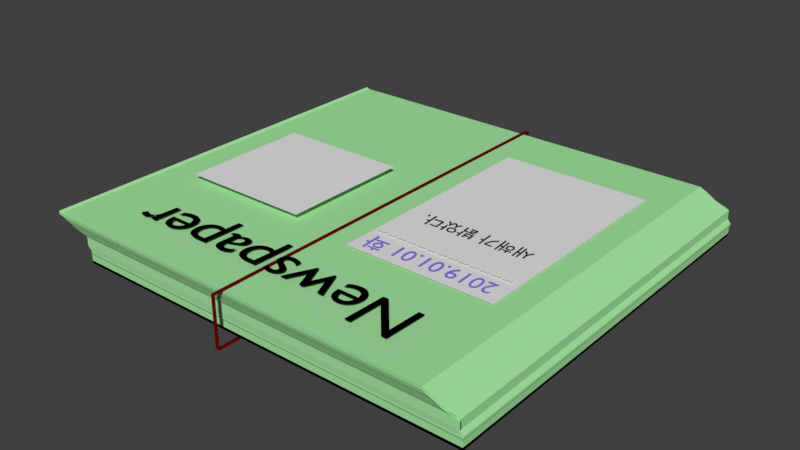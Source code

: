 # Source: PAPER2.blend  (saved by Blender 2.79.0; exported with 4.5.12 LTS)
import bpy
from mathutils import Matrix  # noqa: F401  (used for matrix-valued properties, if any)

bpy.ops.wm.read_factory_settings(use_empty=True)
scene = bpy.context.scene
scene.name = 'Scene'

# ---- collections
col_collection_1 = bpy.data.collections.new('Collection 1'); scene.collection.children.link(col_collection_1)

# ---- materials (node trees are filled in below, after node groups)
mat_003 = bpy.data.materials.new('매트리얼.003')
mat_003.alpha_threshold = 0.0
mat_003.use_transparent_shadow = False
mat_003.diffuse_color = (0.002579, 0.002579, 0.002579, 1.0)
mat_003.roughness = 0.5
mat_002 = bpy.data.materials.new('매트리얼.002')
mat_002.alpha_threshold = 0.0
mat_002.use_transparent_shadow = False
mat_002.diffuse_color = (0.2547, 0.1782, 0.8, 1.0)
mat_002.roughness = 0.5
mat_001 = bpy.data.materials.new('매트리얼.001')
mat_001.alpha_threshold = 0.0
mat_001.use_transparent_shadow = False
mat_001.diffuse_color = (0.0, 0.0, 0.0, 1.0)
mat_001.roughness = 0.5
mat_004 = bpy.data.materials.new('매트리얼.004')
mat_004.alpha_threshold = 0.0
mat_004.use_transparent_shadow = False
mat_004.diffuse_color = (0.1329, 0.002819, 0.002434, 1.0)
mat_004.roughness = 0.5
mat_x = bpy.data.materials.new('매트리얼')
mat_x.alpha_threshold = 0.0
mat_x.use_transparent_shadow = False
mat_x.diffuse_color = (0.3821, 0.8, 0.3623, 1.0)
mat_x.roughness = 0.5

# ---- material node trees

# ---- world
world_world = bpy.data.worlds.new('World'); scene.world = world_world
world_world.color = (0.05088, 0.05088, 0.05088)
world_world.use_sun_shadow = False
world_world.sun_shadow_jitter_overblur = 0.0
world_world.cycles.sampling_method = 'MANUAL'

# ---- meshes
me_002 = bpy.data.meshes.new('평면.002')
me_002.from_pydata([(-1.0, -1.0, 0.0), (1.0, -1.0, 0.0), (-1.0, 1.0, 0.0), (1.0, 1.0, 0.0)], [], [(0, 1, 3, 2)])
me_002.use_remesh_preserve_volume = False
me_002.use_remesh_preserve_attributes = False
me_002.use_mirror_vertex_groups = False
me_002.update()
me_001 = bpy.data.meshes.new('평면.001')
me_001.from_pydata([(-1.391, -1.0, -0.6157), (1.391, -1.0, -0.6157), (-1.391, 1.0, -0.6157), (1.391, 1.0, -0.6157)], [], [(0, 1, 3, 2)])
me_001.use_remesh_preserve_volume = False
me_001.use_remesh_preserve_attributes = False
me_001.use_mirror_vertex_groups = False
me_001.update()
me_003 = bpy.data.meshes.new('큐브.003')
me_003.from_pydata([(-0.09696, -1.086, 0.219), (-0.09696, -1.086, -0.02626), (-0.09696, 1.003, 0.219), (-0.09696, 1.003, -0.02626), (-0.1191, -1.086, 0.219), (-0.1191, -1.086, -0.02626), (-0.1191, 1.003, 0.219), (-0.1191, 1.003, -0.02626), (-0.1191, 1.003, 0.219), (-0.1191, 1.003, -0.02626), (-0.1191, -1.086, 0.219), (-0.1191, -1.086, -0.02626), (-0.09696, 1.003, 0.219), (-0.09696, -1.086, -0.02626), (-0.09696, 1.003, -0.02626), (-0.09696, -1.086, 0.219), (-0.1185, 1.003, -0.02626), (-0.1185, -1.086, 0.219), (-0.1185, 1.003, 0.219), (-0.1185, -1.086, -0.02626), (-0.1002, 1.003, 0.219), (-0.1002, -1.086, -0.02626), (-0.1002, 1.003, -0.02626), (-0.1002, -1.086, 0.219)], [], [(8, 9, 7, 6), (15, 13, 1, 0), (8, 6, 4, 10), (14, 3, 1, 13), (7, 9, 11, 5), (18, 8, 10, 17), (4, 5, 11, 10), (18, 16, 9, 8), (2, 3, 14, 12), (2, 12, 15, 0), (22, 14, 13, 21), (23, 21, 13, 15), (10, 11, 19, 17), (9, 16, 19, 11), (20, 22, 16, 18), (20, 18, 17, 23), (12, 20, 23, 15), (12, 14, 22, 20), (17, 19, 21, 23), (16, 22, 21, 19)])
me_003.materials.append(mat_004)
me_003.use_remesh_preserve_volume = False
me_003.use_remesh_preserve_attributes = False
me_003.use_mirror_vertex_groups = False
me_003.update()
me_x = bpy.data.meshes.new('평면')
me_x.from_pydata([(-1.0, -1.0, 0.0), (1.0, -1.0, 0.0), (-1.0, 1.0, 0.0), (1.0, 1.0, 0.0), (-1.0, -1.0, 0.01331), (1.0, -1.0, 0.01331), (-1.0, 1.0, 0.01331), (1.0, 1.0, 0.01331), (-1.0, -1.0, 0.0), (1.0, -1.0, 0.0), (-1.0, 1.0, 0.0), (1.0, 1.0, 0.0), (-1.0, -1.0, 0.02533), (1.0, -1.0, 0.02533), (-1.0, 1.0, 0.02533), (1.0, 1.0, 0.02533), (-1.0, -1.0, 0.036), (1.0, -1.0, 0.036), (-1.0, 1.0, 0.036), (1.0, 1.0, 0.036), (-1.0, -1.0, 0.04325), (1.0, -1.0, 0.04325), (-1.0, 1.0, 0.04325), (1.0, 1.0, 0.04325), (-0.9938, -1.004, 0.05354), (1.006, -1.004, 0.05354), (-0.9938, 0.9959, 0.05354), (1.006, 0.9959, 0.05354), (-0.9938, -1.004, 0.06438), (1.006, -1.004, 0.06438), (-0.9938, 0.9959, 0.06438), (1.006, 0.9959, 0.06438), (-1.009, -1.006, 0.08454), (0.991, -1.006, 0.08454), (-1.009, 0.9937, 0.08454), (0.991, 0.9937, 0.08454), (-1.009, -1.006, 0.1044), (0.991, -1.006, 0.1044), (-1.009, 0.9937, 0.1044), (0.991, 0.9937, 0.1044), (-1.009, -1.006, 0.1275), (0.991, -1.006, 0.1275), (-1.009, 0.9937, 0.1275), (0.991, 0.9937, 0.1275), (-1.024, -1.012, 0.1388), (0.9762, -1.012, 0.1388), (-1.024, 0.9878, 0.1388), (0.9762, 0.9878, 0.1388), (-1.049, -1.017, 0.15), (0.9512, -1.017, 0.15), (-1.049, 0.9833, 0.15), (0.9512, 0.9833, 0.15), (-1.074, -1.023, 0.1641), (0.9259, -1.023, 0.1641), (-1.074, 0.9768, 0.1641), (0.9259, 0.9768, 0.1641), (-1.096, -1.034, 0.187), (0.9039, -1.034, 0.187), (-1.096, 0.9661, 0.187), (0.9039, 0.9661, 0.187), (-1.12, -1.039, 0.2033), (0.8799, -1.039, 0.2033), (-1.12, 0.9615, 0.2033), (0.8799, 0.9615, 0.2033), (-1.143, -1.041, 0.2163), (0.8568, -1.041, 0.2163), (-1.143, 0.9592, 0.2163), (0.8568, 0.9592, 0.2163), (0.04345, 0.09184, 0.2175), (-1.004, 0.09184, 0.2175), (0.04345, -0.9559, 0.2175), (-1.004, -0.9559, 0.2175), (-1.0, 1.0, 0.0), (1.0, 1.0, 0.0), (-1.0, 1.0, 0.02533), (1.0, 1.0, 0.02533), (-1.0, 1.0, 0.036), (1.0, 1.0, 0.036), (-1.0, 1.0, 0.04325), (1.0, 1.0, 0.04325), (-0.9938, 0.9959, 0.05354), (1.006, 0.9959, 0.05354), (-0.9938, 0.9959, 0.06438), (1.006, 0.9959, 0.06438), (-1.009, 0.9937, 0.08454), (0.991, 0.9937, 0.08454), (-1.009, 0.9937, 0.1044), (0.991, 0.9937, 0.1044), (-1.009, 0.9937, 0.1275), (0.991, 0.9937, 0.1275), (-1.024, 0.9878, 0.1388), (0.9762, 0.9878, 0.1388), (-1.049, 0.9833, 0.15), (0.9512, 0.9833, 0.15), (-1.074, 0.9768, 0.1641), (0.9259, 0.9768, 0.1641), (-1.096, 0.9661, 0.187), (0.9039, 0.9661, 0.187), (-1.12, 0.9615, 0.2033), (0.8799, 0.9615, 0.2033), (-1.143, 0.9592, 0.2163), (0.8568, 0.9592, 0.2163), (1.0, -1.0, 0.0), (1.0, 1.0, 0.0), (1.0, -1.0, 0.02533), (1.0, 1.0, 0.02533), (1.0, -1.0, 0.036), (1.0, 1.0, 0.036), (1.0, -1.0, 0.04325), (1.0, 1.0, 0.04325), (1.006, -1.004, 0.05354), (1.006, 0.9959, 0.05354), (1.006, -1.004, 0.06438), (1.006, 0.9959, 0.06438), (0.991, -1.006, 0.08454), (0.991, 0.9937, 0.08454), (0.991, -1.006, 0.1044), (0.991, 0.9937, 0.1044), (0.991, -1.006, 0.1275), (0.991, 0.9937, 0.1275), (0.9762, -1.012, 0.1388), (0.9762, 0.9878, 0.1388), (0.9512, -1.017, 0.15), (0.9512, 0.9833, 0.15), (0.9259, -1.023, 0.1641), (0.9259, 0.9768, 0.1641), (0.9039, -1.034, 0.187), (0.9039, 0.9661, 0.187), (0.8799, -1.039, 0.2033), (0.8799, 0.9615, 0.2033), (0.8568, -1.041, 0.2163), (0.8568, 0.9592, 0.2163), (0.8568, 0.9592, 0.2163), (1.0, 1.0, 0.0), (-0.9909, 1.0, 0.0), (-0.9909, 1.0, 0.02533), (-0.9909, 1.0, 0.036), (-0.9909, 1.0, 0.04325), (-0.9848, 0.9959, 0.05354), (-0.9848, 0.9959, 0.06438), (-0.9999, 0.9937, 0.08454), (-0.9999, 0.9937, 0.1044), (-0.9999, 0.9937, 0.1275), (-1.015, 0.9878, 0.1388), (-1.04, 0.9833, 0.15), (-1.065, 0.9768, 0.1641), (-1.087, 0.9661, 0.187), (-1.111, 0.9615, 0.2033), (-1.134, 0.9592, 0.2163), (-1.134, 0.9592, 0.2163), (-0.9909, -1.0, 0.0), (-0.9909, -1.0, 0.02533), (-0.9909, -1.0, 0.036), (-0.9909, -1.0, 0.04325), (-0.9848, -1.004, 0.05354), (-0.9848, -1.004, 0.06438), (-0.9999, -1.006, 0.08454), (-0.9999, -1.006, 0.1044), (-0.9999, -1.006, 0.1275), (-1.015, -1.012, 0.1388), (-1.04, -1.017, 0.15), (-1.065, -1.023, 0.1641), (-1.087, -1.034, 0.187), (-1.111, -1.039, 0.2033), (-1.134, -1.041, 0.2163), (-0.9909, 1.0, 0.0), (0.04345, -0.9559, 0.2175), (-1.004, -0.9559, 0.2175), (0.04345, 0.09184, 0.2175), (-1.004, 0.09184, 0.2175), (0.02972, 0.09184, 0.2175), (0.02972, -0.9559, 0.2175), (0.02972, -0.9559, 0.2175), (0.02972, 0.09184, 0.2175), (-0.9863, 0.09184, 0.2175), (-0.9863, -0.9559, 0.2175), (-0.9863, 0.09184, 0.2175), (-0.9863, -0.9559, 0.2175), (-1.009, 0.9937, 0.1044), (0.991, 0.9937, 0.1044), (0.991, -1.006, 0.1044), (-1.009, -1.006, 0.1044), (-1.009, 0.9937, 0.1044), (0.991, 0.9937, 0.1044), (0.991, -1.006, 0.1044), (0.991, 0.9937, 0.1044), (-0.9999, -1.006, 0.1044), (-0.9999, 0.9937, 0.1044), (-1.05, 0.9831, 0.1505), (0.9503, 0.9831, 0.1505), (0.9503, -1.017, 0.1505), (-1.05, -1.017, 0.1505), (-1.05, 0.9831, 0.1505), (0.9503, 0.9831, 0.1505), (0.9503, -1.017, 0.1505), (0.9503, 0.9831, 0.1505), (-1.041, -1.017, 0.1505), (-1.041, 0.9831, 0.1505), (-1.074, 0.977, 0.1637), (0.9265, -1.023, 0.1637), (-1.074, 0.977, 0.1637), (0.9265, 0.977, 0.1637), (0.9265, -1.023, 0.1637), (0.9265, 0.977, 0.1637), (-1.064, -1.023, 0.1637), (-1.064, 0.977, 0.1637), (0.9265, 0.977, 0.1637), (-1.074, -1.023, 0.1637), (-1.0, 1.0, 0.0), (-1.0, 1.0, 0.0), (-1.0, -1.0, 0.0), (-1.0, -1.0, 0.0), (1.0, -1.0, 0.0), (1.0, -1.0, 0.0), (1.0, 1.0, 0.0), (1.0, 1.0, 0.0), (-1.0, 1.0, 0.01331), (-1.0, 1.0, 0.01331), (-1.0, -1.0, 0.01331), (-1.0, -1.0, 0.01331), (1.0, -1.0, 0.01331), (1.0, -1.0, 0.01331), (1.0, 1.0, 0.01331), (1.0, 1.0, 0.01331), (-1.0, 1.0, 0.0), (-1.0, 1.0, 0.0), (-1.0, 1.0, 0.0), (-1.0, -1.0, 0.0), (-1.0, -1.0, 0.0), (1.0, -1.0, 0.0), (1.0, -1.0, 0.0), (1.0, -1.0, 0.0), (1.0, -1.0, 0.0), (1.0, -1.0, 0.0), (1.0, 1.0, 0.0), (1.0, 1.0, 0.0), (1.0, 1.0, 0.0), (1.0, 1.0, 0.0), (1.0, 1.0, 0.0), (-0.9909, 1.0, 0.0), (-0.9909, 1.0, 0.0), (-1.0, 1.0, 0.0), (-1.0, 1.0, 0.0), (1.0, -1.0, 0.02533), (1.0, -1.0, 0.02533), (1.0, -1.0, 0.02533), (1.0, -1.0, 0.02533), (1.0, 1.0, 0.02533), (1.0, 1.0, 0.02533), (1.0, 1.0, 0.02533), (1.0, 1.0, 0.02533), (1.0, 1.0, 0.02533), (-1.0, -1.0, 0.02533), (-1.0, 1.0, 0.02533), (-1.0, 1.0, 0.02533), (1.0, -1.0, 0.036), (1.0, -1.0, 0.036), (1.0, -1.0, 0.036), (1.0, -1.0, 0.036), (1.0, 1.0, 0.036), (1.0, 1.0, 0.036), (1.0, 1.0, 0.036), (1.0, 1.0, 0.036), (1.0, 1.0, 0.036), (-1.0, -1.0, 0.036), (-1.0, 1.0, 0.036), (-1.0, 1.0, 0.036), (-1.0, 1.0, 0.04325), (-1.0, 1.0, 0.04325), (-1.0, 1.0, 0.04325), (-1.0, -1.0, 0.04325), (-1.0, -1.0, 0.04325), (1.0, -1.0, 0.04325), (1.0, -1.0, 0.04325), (1.0, -1.0, 0.04325), (1.0, -1.0, 0.04325), (1.0, -1.0, 0.04325), (1.0, 1.0, 0.04325), (1.0, 1.0, 0.04325), (1.0, 1.0, 0.04325), (1.0, 1.0, 0.04325), (1.0, 1.0, 0.04325), (1.0, 1.0, 0.04325), (-1.0, 1.0, 0.04325), (-1.0, 1.0, 0.04325), (-0.9938, 0.9959, 0.05354), (-0.9938, 0.9959, 0.05354), (-0.9938, 0.9959, 0.05354), (-0.9938, -1.004, 0.05354), (-0.9938, -1.004, 0.05354), (1.006, -1.004, 0.05354), (1.006, -1.004, 0.05354), (1.006, -1.004, 0.05354), (1.006, -1.004, 0.05354), (1.006, -1.004, 0.05354), (1.006, 0.9959, 0.05354), (1.006, 0.9959, 0.05354), (1.006, 0.9959, 0.05354), (1.006, 0.9959, 0.05354), (1.006, 0.9959, 0.05354), (1.006, 0.9959, 0.05354), (-0.9938, 0.9959, 0.05354), (-0.9938, 0.9959, 0.05354), (-0.9938, 0.9959, 0.06438), (-0.9938, 0.9959, 0.06438), (-0.9938, 0.9959, 0.06438), (-0.9938, -1.004, 0.06438), (-0.9938, -1.004, 0.06438), (1.006, -1.004, 0.06438), (1.006, -1.004, 0.06438), (1.006, -1.004, 0.06438), (1.006, -1.004, 0.06438), (1.006, 0.9959, 0.06438), (1.006, 0.9959, 0.06438), (1.006, 0.9959, 0.06438), (1.006, 0.9959, 0.06438), (1.006, 0.9959, 0.06438), (1.006, 0.9959, 0.06438), (-0.9938, 0.9959, 0.06438), (-0.9938, 0.9959, 0.06438), (-1.009, 0.9937, 0.08454), (-1.009, 0.9937, 0.08454), (-1.009, 0.9937, 0.08454), (-1.009, -1.006, 0.08454), (-1.009, -1.006, 0.08454), (0.991, 0.9937, 0.08454), (0.991, 0.9937, 0.08454), (0.991, 0.9937, 0.08454), (0.991, 0.9937, 0.08454), (0.991, 0.9937, 0.08454), (0.991, 0.9937, 0.08454), (0.991, -1.006, 0.08454), (0.991, -1.006, 0.08454), (-1.009, 0.9937, 0.08454), (-1.009, 0.9937, 0.08454), (-1.009, 0.9937, 0.1044), (-1.009, 0.9937, 0.1044), (-1.009, 0.9937, 0.1044), (-1.009, -1.006, 0.1044), (-1.009, -1.006, 0.1044), (-1.009, -1.006, 0.1044), (0.991, -1.006, 0.1044), (0.991, -1.006, 0.1044), (0.991, -1.006, 0.1044), (0.991, -1.006, 0.1044), (0.991, -1.006, 0.1044), (0.991, 0.9937, 0.1044), (0.991, 0.9937, 0.1044), (0.991, 0.9937, 0.1044), (0.991, 0.9937, 0.1044), (0.991, 0.9937, 0.1044), (0.991, 0.9937, 0.1044), (-0.9999, 0.9937, 0.1044), (-0.9999, 0.9937, 0.1044), (-1.009, 0.9937, 0.1044), (-1.009, 0.9937, 0.1044), (-1.009, 0.9937, 0.1044), (-1.009, 0.9937, 0.1275), (-1.009, 0.9937, 0.1275), (-1.009, 0.9937, 0.1275), (-1.009, -1.006, 0.1275), (-1.009, -1.006, 0.1275), (0.991, 0.9937, 0.1275), (0.991, 0.9937, 0.1275), (0.991, 0.9937, 0.1275), (0.991, 0.9937, 0.1275), (0.991, 0.9937, 0.1275), (0.991, 0.9937, 0.1275), (-1.009, 0.9937, 0.1044), (-1.009, 0.9937, 0.1044), (-1.009, 0.9937, 0.1044), (-1.009, 0.9937, 0.1275), (-1.009, 0.9937, 0.1275), (0.991, 0.9937, 0.1044), (0.991, 0.9937, 0.1044), (0.991, 0.9937, 0.1044), (0.991, -1.006, 0.1044), (0.991, -1.006, 0.1044), (0.991, -1.006, 0.1044), (0.991, -1.006, 0.1275), (0.991, -1.006, 0.1275), (-1.009, -1.006, 0.1044), (-1.009, -1.006, 0.1044), (-1.009, -1.006, 0.1044), (0.9762, -1.012, 0.1388), (0.9762, -1.012, 0.1388), (0.9762, -1.012, 0.1388), (0.9762, 0.9878, 0.1388), (0.9762, 0.9878, 0.1388), (0.9762, 0.9878, 0.1388), (0.9762, 0.9878, 0.1388), (0.9762, 0.9878, 0.1388), (-1.024, -1.012, 0.1388), (-1.024, 0.9878, 0.1388), (-1.024, 0.9878, 0.1388), (0.9512, -1.017, 0.15), (0.9512, -1.017, 0.15), (0.9512, -1.017, 0.15), (0.9512, -1.017, 0.15), (0.9512, 0.9833, 0.15), (0.9512, 0.9833, 0.15), (0.9512, 0.9833, 0.15), (0.9512, 0.9833, 0.15), (0.9512, 0.9833, 0.15), (-1.049, -1.017, 0.15), (-1.049, 0.9833, 0.15), (-1.049, 0.9833, 0.15), (0.9259, 0.9768, 0.1641), (0.9259, 0.9768, 0.1641), (0.9259, 0.9768, 0.1641), (0.9259, 0.9768, 0.1641), (0.9259, 0.9768, 0.1641), (-1.074, 0.977, 0.1637), (-1.074, 0.977, 0.1637), (-1.074, 0.9768, 0.1641), (-1.074, 0.9768, 0.1641), (0.9503, 0.9831, 0.1505), (0.9503, 0.9831, 0.1505), (0.9503, 0.9831, 0.1505), (0.9265, -1.023, 0.1637), (0.9259, -1.023, 0.1641), (-1.05, -1.017, 0.1505), (0.9039, 0.9661, 0.187), (0.9039, 0.9661, 0.187), (0.9039, 0.9661, 0.187), (0.9039, 0.9661, 0.187), (0.9039, 0.9661, 0.187), (0.9039, -1.034, 0.187), (-1.074, -1.023, 0.1641), (-1.096, -1.034, 0.187), (-1.096, 0.9661, 0.187), (-1.096, 0.9661, 0.187), (0.8799, 0.9615, 0.2033), (0.8799, 0.9615, 0.2033), (0.8799, 0.9615, 0.2033), (0.8799, 0.9615, 0.2033), (-1.12, -1.039, 0.2033), (-1.12, 0.9615, 0.2033), (-1.12, 0.9615, 0.2033), (0.8799, -1.039, 0.2033), (-1.143, 0.9592, 0.2163), (-1.143, 0.9592, 0.2163), (-1.143, 0.9592, 0.2163), (-1.143, -1.041, 0.2163), (-1.143, -1.041, 0.2163), (0.8568, -1.041, 0.2163), (0.8568, -1.041, 0.2163), (0.8568, 0.9592, 0.2163), (0.8568, 0.9592, 0.2163), (0.8568, 0.9592, 0.2163), (-1.134, 0.9592, 0.2163), (-1.134, 0.9592, 0.2163), (-1.143, 0.9592, 0.2163), (-1.143, 0.9592, 0.2163), (-1.0, 1.0, 0.02533), (-1.0, 1.0, 0.02533), (-1.0, 1.0, 0.036), (-1.0, 1.0, 0.036), (-1.024, 0.9878, 0.1388), (-1.024, 0.9878, 0.1388), (-1.049, 0.9833, 0.15), (-1.049, 0.9833, 0.15), (-1.074, 0.9768, 0.1641), (-1.074, 0.9768, 0.1641), (-1.096, 0.9661, 0.187), (-1.096, 0.9661, 0.187), (-1.12, 0.9615, 0.2033), (-1.12, 0.9615, 0.2033), (-1.134, 0.9592, 0.2163), (-1.074, 0.977, 0.1637), (-1.074, 0.977, 0.1637), (0.9265, 0.977, 0.1637), (0.9265, 0.977, 0.1637), (-1.009, 0.9937, 0.1044), (-1.009, 0.9937, 0.1044), (-1.009, 0.9937, 0.1044), (0.991, 0.9937, 0.1044), (0.991, 0.9937, 0.1044), (0.991, 0.9937, 0.1044), (1.0, 1.0, 0.0), (1.0, 1.0, 0.0), (1.0, 1.0, 0.0), (-0.9909, -1.0, 0.0), (1.0, 1.0, 0.0), (1.0, 1.0, 0.0), (1.0, 1.0, 0.0), (1.0, 1.0, 0.02533), (1.0, 1.0, 0.02533), (1.0, 1.0, 0.036), (1.0, 1.0, 0.036), (1.0, 1.0, 0.04325), (1.0, 1.0, 0.04325), (1.006, 0.9959, 0.05354), (1.006, 0.9959, 0.05354), (1.006, 0.9959, 0.06438), (1.006, 0.9959, 0.06438), (0.991, 0.9937, 0.08454), (0.991, 0.9937, 0.08454), (-0.9999, -1.006, 0.1044), (-0.9999, -1.006, 0.1044), (0.991, 0.9937, 0.1044), (0.991, 0.9937, 0.1044), (0.991, 0.9937, 0.1044), (0.991, 0.9937, 0.1275), (0.991, 0.9937, 0.1275), (0.9762, 0.9878, 0.1388), (0.9762, 0.9878, 0.1388), (0.9512, 0.9833, 0.15), (0.9512, 0.9833, 0.15), (0.9259, 0.9768, 0.1641), (0.9259, 0.9768, 0.1641), (0.9039, 0.9661, 0.187), (0.9039, 0.9661, 0.187), (0.8799, 0.9615, 0.2033), (0.8799, 0.9615, 0.2033), (-1.134, -1.041, 0.2163), (0.8568, 0.9592, 0.2163), (0.8568, 0.9592, 0.2163), (0.8568, 0.9592, 0.2163), (0.8568, 0.9592, 0.2163), (-0.9909, 1.0, 0.0), (-0.9909, 1.0, 0.0), (0.9265, 0.977, 0.1637), (0.9265, 0.977, 0.1637), (0.991, 0.9937, 0.1044), (0.991, 0.9937, 0.1044), (0.991, 0.9937, 0.1044), (-0.9863, -0.9559, 0.2175), (-0.9863, -0.9559, 0.2175), (-1.004, -0.9559, 0.2175), (-0.9863, 0.09184, 0.2175), (-1.004, 0.09184, 0.2175), (0.04345, -0.9559, 0.2175), (0.02972, -0.9559, 0.2175), (0.02972, -0.9559, 0.2175), (0.04345, 0.09184, 0.2175), (0.02972, 0.09184, 0.2175), (0.02972, -0.9559, 0.2175), (-0.9863, -0.9559, 0.2175), (0.991, -1.006, 0.1044), (0.991, -1.006, 0.1044), (-0.9999, -1.006, 0.1044), (-0.9999, -1.006, 0.1044), (-0.9999, 0.9937, 0.1044), (-0.9999, 0.9937, 0.1044), (-1.05, 0.9831, 0.1505), (-1.05, 0.9831, 0.1505), (0.9265, 0.977, 0.1637), (0.9265, 0.977, 0.1637), (0.9265, 0.977, 0.1637), (0.9503, -1.017, 0.1505), (0.9503, -1.017, 0.1505), (-1.074, -1.023, 0.1637), (-1.05, 0.9831, 0.1505), (-1.05, 0.9831, 0.1505), (0.9503, 0.9831, 0.1505), (0.9503, 0.9831, 0.1505), (0.9503, -1.017, 0.1505), (0.9503, 0.9831, 0.1505), (0.9503, 0.9831, 0.1505)], [], [(210, 208, 214, 212), (218, 220, 222, 216), (215, 209, 217, 223), (211, 213, 221, 219), (1, 3, 7, 5), (2, 0, 4, 6), (479, 483, 237, 234), (454, 252, 264, 456), (236, 238, 249, 247), (224, 227, 252, 454), (239, 241, 253, 135), (229, 232, 245, 243), (136, 265, 283, 137), (135, 253, 265, 136), (104, 246, 257, 255), (75, 250, 261, 259), (277, 280, 298, 295), (106, 258, 274, 272), (77, 262, 281, 279), (456, 264, 270, 267), (138, 301, 318, 139), (269, 271, 288, 285), (137, 283, 301, 138), (108, 275, 292, 290), (308, 309, 331, 114), (110, 293, 310, 112), (297, 299, 315, 312), (287, 289, 306, 303), (325, 328, 349, 346), (314, 316, 329, 327), (305, 307, 323, 320), (139, 318, 333, 140), (543, 368, 371, 142), (322, 324, 338, 335), (140, 333, 354, 352), (114, 331, 343, 341), (362, 365, 389, 387), (539, 376, 379, 118), (476, 374, 367, 364), (473, 382, 360, 357), (91, 390, 401, 399), (359, 361, 392, 458), (142, 371, 393, 143), (118, 379, 385, 384), (205, 412, 414, 145), (458, 392, 404, 460), (143, 393, 405, 144), (120, 386, 397, 395), (407, 409, 424, 422), (202, 419, 420, 124), (471, 548, 411, 95), (469, 207, 428, 462), (464, 429, 436, 466), (462, 428, 429, 464), (145, 414, 430, 146), (124, 420, 427, 126), (147, 437, 452, 450), (146, 430, 437, 147), (126, 427, 439, 128), (97, 425, 433, 432), (519, 447, 448, 516), (128, 439, 446, 445), (99, 434, 449, 101), (466, 436, 443, 440), (536, 535, 68, 170), (438, 467, 441, 453), (61, 99, 101, 65), (130, 65, 101, 132), (57, 423, 99, 61), (415, 463, 465, 431), (58, 96, 98, 62), (198, 200, 94, 54), (199, 472, 408, 53), (53, 408, 423, 57), (394, 459, 461, 406), (372, 358, 90, 46), (45, 388, 400, 398), (370, 475, 88, 42), (378, 478, 363, 380), (41, 89, 388, 45), (334, 321, 336, 355), (319, 304, 84, 34), (311, 313, 326, 332), (33, 85, 347, 344), (302, 286, 82, 30), (294, 296, 83, 29), (284, 268, 80, 26), (266, 457, 78, 22), (17, 260, 278, 276), (21, 79, 81, 25), (13, 248, 260, 17), (242, 225, 455, 254), (233, 235, 248, 13), (14, 74, 76, 18), (231, 481, 73, 9), (482, 520, 480, 230), (515, 130, 132, 149), (163, 128, 445, 164), (149, 132, 518, 451), (162, 126, 128, 163), (426, 511, 513, 435), (63, 514, 517, 67), (161, 124, 126, 162), (410, 509, 512, 59), (204, 202, 124, 161), (159, 384, 396, 160), (391, 505, 507, 403), (549, 522, 510, 55), (158, 118, 384, 159), (366, 503, 506, 47), (541, 539, 118, 158), (156, 114, 341, 498), (330, 496, 500, 351), (375, 524, 504, 43), (317, 494, 497, 35), (154, 291, 308, 155), (155, 308, 114, 156), (153, 273, 291, 154), (282, 490, 492, 300), (27, 493, 495, 31), (152, 256, 273, 153), (151, 244, 256, 152), (251, 486, 488, 263), (19, 489, 491, 23), (150, 102, 244, 151), (11, 484, 487, 15), (165, 240, 485, 133), (226, 10, 134, 521), (228, 150, 151, 12), (12, 151, 152, 16), (16, 152, 153, 20), (20, 153, 154, 24), (28, 155, 156, 32), (24, 154, 155, 28), (32, 156, 498, 340), (383, 541, 158, 40), (40, 158, 159, 44), (44, 159, 160, 48), (552, 204, 161, 52), (52, 161, 162, 56), (56, 162, 163, 60), (442, 468, 148, 66), (60, 163, 164, 444), (64, 515, 149, 100), (8, 72, 520, 482), (127, 146, 147, 129), (129, 147, 450, 131), (125, 145, 146, 127), (121, 143, 144, 508), (523, 205, 145, 125), (119, 142, 143, 121), (115, 140, 352, 501), (526, 543, 142, 119), (113, 139, 140, 115), (109, 137, 138, 111), (111, 138, 139, 113), (105, 135, 136, 107), (107, 136, 137, 109), (103, 239, 135, 105), (537, 70, 532, 533), (534, 166, 168, 173), (528, 534, 173, 176), (538, 171, 172, 175), (530, 536, 170, 174), (169, 530, 174, 69), (71, 177, 527, 529), (167, 528, 176, 531), (502, 353, 544, 525), (339, 499, 542, 381), (350, 117, 185, 373), (157, 342, 540, 186), (345, 348, 477, 377), (356, 337, 474, 369), (86, 36, 181, 182), (87, 39, 179, 183), (116, 37, 180, 184), (141, 38, 178, 187), (508, 144, 197, 558), (48, 160, 196, 421), (402, 123, 559, 416), (160, 396, 557, 196), (398, 400, 555, 550), (50, 92, 553, 545), (460, 404, 191, 554), (93, 51, 418, 556), (122, 49, 551, 194), (144, 405, 546, 197), (558, 197, 205, 523), (421, 196, 204, 552), (417, 195, 203, 547), (196, 557, 202, 204), (550, 555, 472, 199), (188, 192, 470, 413), (554, 191, 207, 469), (193, 189, 206, 201), (557, 190, 419, 202), (197, 546, 412, 205)])
_uv = me_x.uv_layers.new(name='UVMap')
_uv.uv.foreach_set('vector', [0.7818, 0.4779, 0.7818, 0.9225, 0.406, 0.9225, 0.406, 0.4779, 0.009799, 0.4856, 0.355, 0.4856, 0.355, 0.9301, 0.009799, 0.9301, 0.9775, 0.4856, 0.9775, 0.9301, 0.9749, 0.9301, 0.9749, 0.4856, 0.9876, 0.4557, 0.9876, 0.01111, 0.9902, 0.01111, 0.9902, 0.4557, 0.9553, 0.4856, 0.9553, 0.9301, 0.9527, 0.9301, 0.9527, 0.4856, 0.968, 0.01111, 0.968, 0.4557, 0.9654, 0.4557, 0.9654, 0.01111, 0.5939, 0.2334, 0.5939, 0.4557, 0.406, 0.4557, 0.406, 0.2334, 0.8718, 0.7079, 0.8718, 0.9301, 0.8697, 0.9301, 0.8697, 0.7079, 0.8964, 0.7079, 0.8964, 0.4856, 0.9013, 0.4856, 0.9013, 0.7079, 0.8768, 0.7079, 0.8768, 0.9301, 0.8718, 0.9301, 0.8718, 0.7079, 0.8014, 0.6541, 0.8014, 0.5429, 0.8062, 0.5429, 0.8062, 0.6541, 0.8445, 0.2652, 0.8445, 0.4875, 0.8396, 0.4875, 0.8396, 0.2652, 0.8083, 0.6541, 0.8083, 0.5429, 0.8097, 0.5429, 0.8097, 0.6541, 0.8062, 0.6541, 0.8062, 0.5429, 0.8083, 0.5429, 0.8083, 0.6541, 0.8396, 0.2652, 0.8396, 0.4875, 0.8375, 0.4875, 0.8375, 0.2652, 0.9013, 0.7079, 0.9013, 0.4856, 0.9034, 0.4856, 0.9034, 0.7079, 0.9048, 0.7079, 0.9048, 0.4856, 0.9069, 0.4865, 0.9069, 0.7088, 0.8375, 0.2652, 0.8375, 0.4875, 0.8361, 0.4875, 0.8361, 0.2652, 0.9034, 0.7079, 0.9034, 0.4856, 0.9048, 0.4856, 0.9048, 0.7079, 0.8697, 0.7079, 0.8697, 0.9301, 0.8683, 0.9301, 0.8683, 0.7079, 0.8118, 0.6555, 0.8118, 0.5443, 0.8139, 0.5443, 0.8139, 0.6555, 0.8683, 0.7079, 0.8683, 0.9301, 0.8662, 0.931, 0.8662, 0.7088, 0.8097, 0.6541, 0.8097, 0.5429, 0.8118, 0.5443, 0.8118, 0.6555, 0.8361, 0.2652, 0.8361, 0.4875, 0.834, 0.4889, 0.834, 0.2666, 0.8319, 0.2666, 0.8319, 0.4889, 0.828, 0.4855, 0.828, 0.2632, 0.834, 0.2666, 0.834, 0.4889, 0.8319, 0.4889, 0.8319, 0.2666, 0.9069, 0.7088, 0.9069, 0.4865, 0.909, 0.4865, 0.909, 0.7088, 0.8662, 0.7088, 0.8662, 0.931, 0.8641, 0.931, 0.8641, 0.7088, 0.383, 0.7079, 0.383, 0.9301, 0.3791, 0.9301, 0.3791, 0.7079, 0.9331, 0.7084, 0.9331, 0.9306, 0.9286, 0.9301, 0.9286, 0.7079, 0.9458, 0.2334, 0.9458, 0.4557, 0.9419, 0.4562, 0.9419, 0.2339, 0.8139, 0.6555, 0.8139, 0.5443, 0.8179, 0.541, 0.8179, 0.6521, 0.8239, 0.6521, 0.8239, 0.541, 0.8262, 0.541, 0.8262, 0.6521, 0.9223, 0.2334, 0.9223, 0.4557, 0.9184, 0.4557, 0.9184, 0.2334, 0.8179, 0.6521, 0.8179, 0.541, 0.8217, 0.541, 0.8217, 0.6521, 0.828, 0.2632, 0.828, 0.4855, 0.8241, 0.4855, 0.8241, 0.2632, 0.009799, 0.2334, 0.009799, 0.01111, 0.0134, 0.01241, 0.0134, 0.2347, 0.8219, 0.2632, 0.8219, 0.4855, 0.8197, 0.4855, 0.8197, 0.2632, 0.3768, 0.7079, 0.3768, 0.9301, 0.3746, 0.9301, 0.3746, 0.7079, 0.9161, 0.2334, 0.9161, 0.4557, 0.9139, 0.4557, 0.9139, 0.2334, 0.0134, 0.2347, 0.0134, 0.01241, 0.01876, 0.01342, 0.01876, 0.2357, 0.8943, 0.2334, 0.8943, 0.4557, 0.8909, 0.457, 0.8909, 0.2347, 0.8262, 0.6521, 0.8262, 0.541, 0.8286, 0.5377, 0.8286, 0.6488, 0.8197, 0.2632, 0.8197, 0.4855, 0.8173, 0.4822, 0.8173, 0.2599, 0.8331, 0.639, 0.8331, 0.5279, 0.8338, 0.5265, 0.8338, 0.6376, 0.8909, 0.2347, 0.8909, 0.457, 0.8855, 0.458, 0.8855, 0.2357, 0.8286, 0.6488, 0.8286, 0.5377, 0.8309, 0.5321, 0.8309, 0.6432, 0.8173, 0.2599, 0.8173, 0.4822, 0.815, 0.4767, 0.815, 0.2544, 0.02444, 0.2371, 0.02444, 0.01485, 0.03035, 0.01724, 0.03035, 0.2395, 0.8128, 0.2502, 0.8128, 0.4724, 0.812, 0.471, 0.812, 0.2488, 0.02302, 0.2368, 0.02302, 0.01449, 0.02444, 0.01485, 0.02444, 0.2371, 0.8814, 0.2368, 0.8814, 0.4591, 0.88, 0.4594, 0.88, 0.2371, 0.8746, 0.2395, 0.8746, 0.4618, 0.8692, 0.4628, 0.8692, 0.2406, 0.88, 0.2371, 0.88, 0.4594, 0.8746, 0.4618, 0.8746, 0.2395, 0.8338, 0.6376, 0.8338, 0.5265, 0.8386, 0.5216, 0.8386, 0.6327, 0.812, 0.2488, 0.812, 0.471, 0.8072, 0.4662, 0.8072, 0.2439, 0.8419, 0.6274, 0.8419, 0.5163, 0.8445, 0.5111, 0.8445, 0.6223, 0.8386, 0.6327, 0.8386, 0.5216, 0.8419, 0.5163, 0.8419, 0.6274, 0.8072, 0.2439, 0.8072, 0.4662, 0.8039, 0.4608, 0.8039, 0.2385, 0.03035, 0.2395, 0.03035, 0.01724, 0.03601, 0.01827, 0.03601, 0.2406, 0.2138, 0.2411, 0.04121, 0.2411, 0.04121, 0.01877, 0.2138, 0.01877, 0.8039, 0.2385, 0.8039, 0.4608, 0.8014, 0.4557, 0.8014, 0.2334, 0.03601, 0.2406, 0.03601, 0.01827, 0.04121, 0.01877, 0.04121, 0.2411, 0.8692, 0.2406, 0.8692, 0.4628, 0.8641, 0.4633, 0.8641, 0.2411, 0.0, 0.0, 0.0, 0.0, 0.0, 0.0, 0.0, 0.0, 0.8692, 0.01827, 0.8692, 0.2406, 0.8641, 0.2411, 0.8641, 0.01877, 0.03601, 0.4628, 0.03601, 0.2406, 0.04121, 0.2411, 0.04121, 0.4633, 0.2138, 0.4633, 0.04121, 0.4633, 0.04121, 0.2411, 0.2138, 0.2411, 0.03035, 0.4618, 0.03035, 0.2395, 0.03601, 0.2406, 0.03601, 0.4628, 0.88, 0.01485, 0.88, 0.2371, 0.8746, 0.2395, 0.8746, 0.01724, 0.8746, 0.01724, 0.8746, 0.2395, 0.8692, 0.2406, 0.8692, 0.01827, 0.8814, 0.01449, 0.8814, 0.2368, 0.88, 0.2371, 0.88, 0.01485, 0.02302, 0.4591, 0.02302, 0.2368, 0.02444, 0.2371, 0.02444, 0.4594, 0.02444, 0.4594, 0.02444, 0.2371, 0.03035, 0.2395, 0.03035, 0.4618, 0.8909, 0.01241, 0.8909, 0.2347, 0.8855, 0.2357, 0.8855, 0.01342, 0.8943, 0.01111, 0.8943, 0.2334, 0.8909, 0.2347, 0.8909, 0.01241, 0.0134, 0.457, 0.0134, 0.2347, 0.01876, 0.2357, 0.01876, 0.458, 0.9161, 0.01111, 0.9161, 0.2334, 0.9139, 0.2334, 0.9139, 0.01111, 0.3768, 0.4856, 0.3768, 0.7079, 0.3746, 0.7079, 0.3746, 0.4856, 0.009799, 0.4557, 0.009799, 0.2334, 0.0134, 0.2347, 0.0134, 0.457, 0.9223, 0.01111, 0.9223, 0.2334, 0.9184, 0.2334, 0.9184, 0.01111, 0.9458, 0.01111, 0.9458, 0.2334, 0.9419, 0.2339, 0.9419, 0.01161, 0.9331, 0.4861, 0.9331, 0.7084, 0.9286, 0.7079, 0.9286, 0.4856, 0.383, 0.4856, 0.383, 0.7079, 0.3791, 0.7079, 0.3791, 0.4856, 0.8662, 0.4865, 0.8662, 0.7088, 0.8641, 0.7088, 0.8641, 0.4865, 0.9069, 0.9311, 0.9069, 0.7088, 0.909, 0.7088, 0.909, 0.9311, 0.8683, 0.4856, 0.8683, 0.7079, 0.8662, 0.7088, 0.8662, 0.4865, 0.8697, 0.4856, 0.8697, 0.7079, 0.8683, 0.7079, 0.8683, 0.4856, 0.9034, 0.9301, 0.9034, 0.7079, 0.9048, 0.7079, 0.9048, 0.9301, 0.9048, 0.9301, 0.9048, 0.7079, 0.9069, 0.7088, 0.9069, 0.9311, 0.9013, 0.9301, 0.9013, 0.7079, 0.9034, 0.7079, 0.9034, 0.9301, 0.8768, 0.4856, 0.8768, 0.7079, 0.8718, 0.7079, 0.8718, 0.4856, 0.8964, 0.9301, 0.8964, 0.7079, 0.9013, 0.7079, 0.9013, 0.9301, 0.8718, 0.4856, 0.8718, 0.7079, 0.8697, 0.7079, 0.8697, 0.4856, 0.5939, 0.01111, 0.5939, 0.2334, 0.406, 0.2334, 0.406, 0.01111, 0.6878, 0.01111, 0.6878, 0.2334, 0.5939, 0.2334, 0.5939, 0.01111, 0.3001, 0.4633, 0.2138, 0.4633, 0.2138, 0.2411, 0.3001, 0.2411, 0.8039, 0.1274, 0.8039, 0.2385, 0.8014, 0.2334, 0.8014, 0.1223, 0.3001, 0.2411, 0.2138, 0.2411, 0.2138, 0.01877, 0.3001, 0.01877, 0.8072, 0.1327, 0.8072, 0.2439, 0.8039, 0.2385, 0.8039, 0.1274, 0.8386, 0.9662, 0.8386, 0.7439, 0.8419, 0.7385, 0.8419, 0.9608, 0.8419, 0.9608, 0.8419, 0.7385, 0.8445, 0.7334, 0.8445, 0.9557, 0.812, 0.1376, 0.812, 0.2488, 0.8072, 0.2439, 0.8072, 0.1327, 0.8338, 0.971, 0.8338, 0.7488, 0.8386, 0.7439, 0.8386, 0.9662, 0.8128, 0.139, 0.8128, 0.2502, 0.812, 0.2488, 0.812, 0.1376, 0.8173, 0.1488, 0.8173, 0.2599, 0.815, 0.2544, 0.815, 0.1432, 0.8286, 0.9822, 0.8286, 0.7599, 0.8309, 0.7544, 0.8309, 0.9767, 0.8331, 0.9724, 0.8331, 0.7502, 0.8338, 0.7488, 0.8338, 0.971, 0.8197, 0.1521, 0.8197, 0.2632, 0.8173, 0.2599, 0.8173, 0.1488, 0.8262, 0.9855, 0.8262, 0.7632, 0.8286, 0.7599, 0.8286, 0.9822, 0.8219, 0.1521, 0.8219, 0.2632, 0.8197, 0.2632, 0.8197, 0.1521, 0.828, 0.1521, 0.828, 0.2632, 0.8241, 0.2632, 0.8241, 0.1521, 0.8179, 0.9855, 0.8179, 0.7632, 0.8217, 0.7632, 0.8217, 0.9855, 0.8239, 0.9855, 0.8239, 0.7632, 0.8262, 0.7632, 0.8262, 0.9855, 0.8139, 0.9889, 0.8139, 0.7666, 0.8179, 0.7632, 0.8179, 0.9855, 0.834, 0.1555, 0.834, 0.2666, 0.8319, 0.2666, 0.8319, 0.1555, 0.8319, 0.1555, 0.8319, 0.2666, 0.828, 0.2632, 0.828, 0.1521, 0.8361, 0.1541, 0.8361, 0.2652, 0.834, 0.2666, 0.834, 0.1555, 0.8097, 0.9875, 0.8097, 0.7652, 0.8118, 0.7666, 0.8118, 0.9889, 0.8118, 0.9889, 0.8118, 0.7666, 0.8139, 0.7666, 0.8139, 0.9889, 0.8375, 0.1541, 0.8375, 0.2652, 0.8361, 0.2652, 0.8361, 0.1541, 0.8396, 0.1541, 0.8396, 0.2652, 0.8375, 0.2652, 0.8375, 0.1541, 0.8062, 0.9875, 0.8062, 0.7652, 0.8083, 0.7652, 0.8083, 0.9875, 0.8083, 0.9875, 0.8083, 0.7652, 0.8097, 0.7652, 0.8097, 0.9875, 0.8445, 0.1541, 0.8445, 0.2652, 0.8396, 0.2652, 0.8396, 0.1541, 0.8014, 0.9875, 0.8014, 0.7652, 0.8062, 0.7652, 0.8062, 0.9875, 0.6878, 0.2334, 0.6878, 0.4557, 0.5939, 0.4557, 0.5939, 0.2334, 0.7818, 0.2334, 0.7818, 0.4557, 0.6878, 0.4557, 0.6878, 0.2334, 0.8445, 0.04295, 0.8445, 0.1541, 0.8396, 0.1541, 0.8396, 0.04295, 0.8396, 0.04295, 0.8396, 0.1541, 0.8375, 0.1541, 0.8375, 0.04295, 0.8375, 0.04295, 0.8375, 0.1541, 0.8361, 0.1541, 0.8361, 0.04295, 0.8361, 0.04295, 0.8361, 0.1541, 0.834, 0.1555, 0.834, 0.04432, 0.8319, 0.04432, 0.8319, 0.1555, 0.828, 0.1521, 0.828, 0.04095, 0.834, 0.04432, 0.834, 0.1555, 0.8319, 0.1555, 0.8319, 0.04432, 0.828, 0.04095, 0.828, 0.1521, 0.8241, 0.1521, 0.8241, 0.04095, 0.8219, 0.04095, 0.8219, 0.1521, 0.8197, 0.1521, 0.8197, 0.04095, 0.8197, 0.04095, 0.8197, 0.1521, 0.8173, 0.1488, 0.8173, 0.03767, 0.8173, 0.03767, 0.8173, 0.1488, 0.815, 0.1432, 0.815, 0.0321, 0.8128, 0.02788, 0.8128, 0.139, 0.812, 0.1376, 0.812, 0.02647, 0.812, 0.02647, 0.812, 0.1376, 0.8072, 0.1327, 0.8072, 0.02159, 0.8072, 0.02159, 0.8072, 0.1327, 0.8039, 0.1274, 0.8039, 0.01625, 0.3864, 0.2411, 0.3001, 0.2411, 0.3001, 0.01877, 0.3864, 0.01877, 0.8039, 0.01625, 0.8039, 0.1274, 0.8014, 0.1223, 0.8014, 0.01111, 0.3864, 0.4633, 0.3001, 0.4633, 0.3001, 0.2411, 0.3864, 0.2411, 0.7818, 0.01111, 0.7818, 0.2334, 0.6878, 0.2334, 0.6878, 0.01111, 0.8386, 0.7439, 0.8386, 0.6327, 0.8419, 0.6274, 0.8419, 0.7385, 0.8419, 0.7385, 0.8419, 0.6274, 0.8445, 0.6223, 0.8445, 0.7334, 0.8338, 0.7488, 0.8338, 0.6376, 0.8386, 0.6327, 0.8386, 0.7439, 0.8286, 0.7599, 0.8286, 0.6488, 0.8309, 0.6432, 0.8309, 0.7544, 0.8331, 0.7502, 0.8331, 0.639, 0.8338, 0.6376, 0.8338, 0.7488, 0.8262, 0.7632, 0.8262, 0.6521, 0.8286, 0.6488, 0.8286, 0.7599, 0.8179, 0.7632, 0.8179, 0.6521, 0.8217, 0.6521, 0.8217, 0.7632, 0.8239, 0.7632, 0.8239, 0.6521, 0.8262, 0.6521, 0.8262, 0.7632, 0.8139, 0.7666, 0.8139, 0.6555, 0.8179, 0.6521, 0.8179, 0.7632, 0.8097, 0.7652, 0.8097, 0.6541, 0.8118, 0.6555, 0.8118, 0.7666, 0.8118, 0.7666, 0.8118, 0.6555, 0.8139, 0.6555, 0.8139, 0.7666, 0.8062, 0.7652, 0.8062, 0.6541, 0.8083, 0.6541, 0.8083, 0.7652, 0.8083, 0.7652, 0.8083, 0.6541, 0.8097, 0.6541, 0.8097, 0.7652, 0.8014, 0.7652, 0.8014, 0.6541, 0.8062, 0.6541, 0.8062, 0.7652, 0.0, 0.0, 0.0, 0.0, 0.0, 0.0, 0.0, 0.0, 0.0, 0.0, 0.0, 0.0, 0.0, 0.0, 0.0, 0.0, 0.0, 0.0, 0.0, 0.0, 0.0, 0.0, 0.0, 0.0, 0.0, 0.0, 0.0, 0.0, 0.0, 0.0, 0.0, 0.0, 0.0, 0.0, 0.0, 0.0, 0.0, 0.0, 0.0, 0.0, 0.0, 0.0, 0.0, 0.0, 0.0, 0.0, 0.0, 0.0, 0.0, 0.0, 0.0, 0.0, 0.0, 0.0, 0.0, 0.0, 0.0, 0.0, 0.0, 0.0, 0.0, 0.0, 0.0, 0.0, 0.8217, 0.7632, 0.8217, 0.6521, 0.8239, 0.6521, 0.8239, 0.7632, 0.8241, 0.04095, 0.8241, 0.1521, 0.8219, 0.1521, 0.8219, 0.04095, 0.8217, 0.9855, 0.8217, 0.7632, 0.8239, 0.7632, 0.8239, 0.9855, 0.8241, 0.1521, 0.8241, 0.2632, 0.8219, 0.2632, 0.8219, 0.1521, 0.3791, 0.4856, 0.3791, 0.7079, 0.3768, 0.7079, 0.3768, 0.4856, 0.9184, 0.01111, 0.9184, 0.2334, 0.9161, 0.2334, 0.9161, 0.01111, 0.9184, 0.2334, 0.9184, 0.4557, 0.9161, 0.4557, 0.9161, 0.2334, 0.3791, 0.7079, 0.3791, 0.9301, 0.3768, 0.9301, 0.3768, 0.7079, 0.8241, 0.2632, 0.8241, 0.4855, 0.8219, 0.4855, 0.8219, 0.2632, 0.8217, 0.6521, 0.8217, 0.541, 0.8239, 0.541, 0.8239, 0.6521, 0.8309, 0.7544, 0.8309, 0.6432, 0.8323, 0.6404, 0.8323, 0.7516, 0.815, 0.0321, 0.815, 0.1432, 0.8135, 0.1404, 0.8135, 0.02928, 0.8309, 0.9767, 0.8309, 0.7544, 0.8323, 0.7516, 0.8323, 0.9739, 0.815, 0.1432, 0.815, 0.2544, 0.8135, 0.2516, 0.8135, 0.1404, 0.01876, 0.458, 0.01876, 0.2357, 0.0216, 0.2364, 0.0216, 0.4587, 0.8855, 0.01342, 0.8855, 0.2357, 0.8828, 0.2364, 0.8828, 0.01414, 0.8855, 0.2357, 0.8855, 0.458, 0.8828, 0.4587, 0.8828, 0.2364, 0.01876, 0.2357, 0.01876, 0.01342, 0.0216, 0.01414, 0.0216, 0.2364, 0.815, 0.2544, 0.815, 0.4767, 0.8135, 0.4739, 0.8135, 0.2516, 0.8309, 0.6432, 0.8309, 0.5321, 0.8323, 0.5293, 0.8323, 0.6404, 0.8323, 0.7516, 0.8323, 0.6404, 0.8331, 0.639, 0.8331, 0.7502, 0.8135, 0.02928, 0.8135, 0.1404, 0.8128, 0.139, 0.8128, 0.02788, 0.8323, 0.9739, 0.8323, 0.7516, 0.8331, 0.7502, 0.8331, 0.9724, 0.8135, 0.1404, 0.8135, 0.2516, 0.8128, 0.2502, 0.8128, 0.139, 0.0216, 0.4587, 0.0216, 0.2364, 0.02302, 0.2368, 0.02302, 0.4591, 0.8828, 0.01414, 0.8828, 0.2364, 0.8814, 0.2368, 0.8814, 0.01449, 0.8828, 0.2364, 0.8828, 0.4587, 0.8814, 0.4591, 0.8814, 0.2368, 0.0216, 0.2364, 0.0216, 0.01414, 0.02302, 0.01449, 0.02302, 0.2368, 0.8135, 0.2516, 0.8135, 0.4739, 0.8128, 0.4724, 0.8128, 0.2502, 0.8323, 0.6404, 0.8323, 0.5293, 0.8331, 0.5279, 0.8331, 0.639])
_ca = me_x.color_attributes.new('Col', 'BYTE_COLOR', 'CORNER')
_ca.data.foreach_set('color', [1.0, 1.0, 1.0, 1.0, 1.0, 1.0, 1.0, 1.0, 1.0, 1.0, 1.0, 1.0, 1.0, 1.0, 1.0, 1.0, 1.0, 1.0, 1.0, 1.0, 1.0, 1.0, 1.0, 1.0, 1.0, 1.0, 1.0, 1.0, 1.0, 1.0, 1.0, 1.0, 1.0, 1.0, 1.0, 1.0, 1.0, 1.0, 1.0, 1.0, 1.0, 1.0, 1.0, 1.0, 1.0, 1.0, 1.0, 1.0, 1.0, 1.0, 1.0, 1.0, 1.0, 1.0, 1.0, 1.0, 1.0, 1.0, 1.0, 1.0, 1.0, 1.0, 1.0, 1.0, 1.0, 1.0, 1.0, 1.0, 1.0, 1.0, 1.0, 1.0, 1.0, 1.0, 1.0, 1.0, 1.0, 1.0, 1.0, 1.0, 1.0, 1.0, 1.0, 1.0, 1.0, 1.0, 1.0, 1.0, 1.0, 1.0, 1.0, 1.0, 1.0, 1.0, 1.0, 1.0, 1.0, 1.0, 1.0, 1.0, 1.0, 1.0, 1.0, 1.0, 1.0, 1.0, 1.0, 1.0, 1.0, 1.0, 1.0, 1.0, 1.0, 1.0, 1.0, 1.0, 1.0, 1.0, 1.0, 1.0, 1.0, 1.0, 1.0, 1.0, 1.0, 1.0, 1.0, 1.0, 1.0, 1.0, 1.0, 1.0, 1.0, 1.0, 1.0, 1.0, 1.0, 1.0, 1.0, 1.0, 1.0, 1.0, 1.0, 1.0, 1.0, 1.0, 1.0, 1.0, 1.0, 1.0, 1.0, 1.0, 1.0, 1.0, 1.0, 1.0, 1.0, 1.0, 1.0, 1.0, 1.0, 1.0, 1.0, 1.0, 1.0, 1.0, 1.0, 1.0, 1.0, 1.0, 1.0, 1.0, 1.0, 1.0, 1.0, 1.0, 1.0, 1.0, 1.0, 1.0, 1.0, 1.0, 1.0, 1.0, 1.0, 1.0, 1.0, 1.0, 1.0, 1.0, 1.0, 1.0, 1.0, 1.0, 1.0, 1.0, 1.0, 1.0, 1.0, 1.0, 1.0, 1.0, 1.0, 1.0, 1.0, 1.0, 1.0, 1.0, 1.0, 1.0, 1.0, 1.0, 1.0, 1.0, 1.0, 1.0, 1.0, 1.0, 1.0, 1.0, 1.0, 1.0, 1.0, 1.0, 1.0, 1.0, 1.0, 1.0, 1.0, 1.0, 1.0, 1.0, 1.0, 1.0, 1.0, 1.0, 1.0, 1.0, 1.0, 1.0, 1.0, 1.0, 1.0, 1.0, 1.0, 1.0, 1.0, 1.0, 1.0, 1.0, 1.0, 1.0, 1.0, 1.0, 1.0, 1.0, 1.0, 1.0, 1.0, 1.0, 1.0, 1.0, 1.0, 1.0, 1.0, 1.0, 1.0, 1.0, 1.0, 1.0, 1.0, 1.0, 1.0, 1.0, 1.0, 1.0, 1.0, 1.0, 1.0, 1.0, 1.0, 1.0, 1.0, 1.0, 1.0, 1.0, 1.0, 1.0, 1.0, 1.0, 1.0, 1.0, 1.0, 1.0, 1.0, 1.0, 1.0, 1.0, 1.0, 1.0, 1.0, 1.0, 1.0, 1.0, 1.0, 1.0, 1.0, 1.0, 1.0, 1.0, 1.0, 1.0, 1.0, 1.0, 1.0, 1.0, 1.0, 1.0, 1.0, 1.0, 1.0, 1.0, 1.0, 1.0, 1.0, 1.0, 1.0, 1.0, 1.0, 1.0, 1.0, 1.0, 1.0, 1.0, 1.0, 1.0, 1.0, 1.0, 1.0, 1.0, 1.0, 1.0, 1.0, 1.0, 1.0, 1.0, 1.0, 1.0, 1.0, 1.0, 1.0, 1.0, 1.0, 1.0, 1.0, 1.0, 1.0, 1.0, 1.0, 1.0, 1.0, 1.0, 1.0, 1.0, 1.0, 1.0, 1.0, 1.0, 1.0, 1.0, 1.0, 1.0, 1.0, 1.0, 1.0, 1.0, 1.0, 1.0, 1.0, 1.0, 1.0, 1.0, 1.0, 1.0, 1.0, 1.0, 1.0, 1.0, 1.0, 1.0, 1.0, 1.0, 1.0, 1.0, 1.0, 1.0, 1.0, 1.0, 1.0, 1.0, 1.0, 1.0, 1.0, 1.0, 1.0, 1.0, 1.0, 1.0, 1.0, 1.0, 1.0, 1.0, 1.0, 1.0, 1.0, 1.0, 1.0, 1.0, 1.0, 1.0, 1.0, 1.0, 1.0, 1.0, 1.0, 1.0, 1.0, 1.0, 1.0, 1.0, 1.0, 1.0, 1.0, 1.0, 1.0, 1.0, 1.0, 1.0, 1.0, 1.0, 1.0, 1.0, 1.0, 1.0, 1.0, 1.0, 1.0, 1.0, 1.0, 1.0, 1.0, 1.0, 1.0, 1.0, 1.0, 1.0, 1.0, 1.0, 1.0, 1.0, 1.0, 1.0, 1.0, 1.0, 1.0, 1.0, 1.0, 1.0, 1.0, 1.0, 1.0, 1.0, 1.0, 1.0, 1.0, 1.0, 1.0, 1.0, 1.0, 1.0, 1.0, 1.0, 1.0, 1.0, 1.0, 1.0, 1.0, 1.0, 1.0, 1.0, 1.0, 1.0, 1.0, 1.0, 1.0, 1.0, 1.0, 1.0, 1.0, 1.0, 1.0, 1.0, 1.0, 1.0, 1.0, 1.0, 1.0, 1.0, 1.0, 1.0, 1.0, 1.0, 1.0, 1.0, 1.0, 1.0, 1.0, 1.0, 1.0, 1.0, 1.0, 1.0, 1.0, 1.0, 1.0, 1.0, 1.0, 1.0, 1.0, 1.0, 1.0, 1.0, 1.0, 1.0, 1.0, 1.0, 1.0, 1.0, 1.0, 1.0, 1.0, 1.0, 1.0, 1.0, 1.0, 1.0, 1.0, 1.0, 1.0, 1.0, 1.0, 1.0, 1.0, 1.0, 1.0, 1.0, 1.0, 1.0, 1.0, 1.0, 1.0, 1.0, 1.0, 1.0, 1.0, 1.0, 1.0, 1.0, 1.0, 1.0, 1.0, 1.0, 1.0, 1.0, 1.0, 1.0, 1.0, 1.0, 1.0, 1.0, 1.0, 1.0, 1.0, 1.0, 1.0, 1.0, 1.0, 1.0, 1.0, 1.0, 1.0, 1.0, 1.0, 1.0, 1.0, 1.0, 1.0, 1.0, 1.0, 1.0, 1.0, 1.0, 1.0, 1.0, 1.0, 1.0, 1.0, 1.0, 1.0, 1.0, 1.0, 1.0, 1.0, 1.0, 1.0, 1.0, 1.0, 1.0, 1.0, 1.0, 1.0, 1.0, 1.0, 1.0, 1.0, 1.0, 1.0, 1.0, 1.0, 1.0, 1.0, 1.0, 1.0, 1.0, 1.0, 1.0, 1.0, 1.0, 1.0, 1.0, 1.0, 1.0, 1.0, 1.0, 1.0, 1.0, 1.0, 1.0, 1.0, 1.0, 1.0, 1.0, 1.0, 1.0, 1.0, 1.0, 1.0, 1.0, 1.0, 1.0, 1.0, 1.0, 1.0, 1.0, 1.0, 1.0, 1.0, 1.0, 1.0, 1.0, 1.0, 1.0, 1.0, 1.0, 1.0, 1.0, 1.0, 1.0, 1.0, 1.0, 1.0, 1.0, 1.0, 1.0, 1.0, 1.0, 1.0, 1.0, 1.0, 1.0, 1.0, 1.0, 1.0, 1.0, 1.0, 1.0, 1.0, 1.0, 1.0, 1.0, 1.0, 1.0, 1.0, 1.0, 1.0, 1.0, 1.0, 1.0, 1.0, 1.0, 1.0, 1.0, 1.0, 1.0, 1.0, 1.0, 1.0, 1.0, 1.0, 1.0, 1.0, 1.0, 1.0, 1.0, 1.0, 1.0, 1.0, 1.0, 1.0, 1.0, 1.0, 1.0, 1.0, 1.0, 1.0, 1.0, 1.0, 1.0, 1.0, 1.0, 1.0, 1.0, 1.0, 1.0, 1.0, 1.0, 1.0, 1.0, 1.0, 1.0, 1.0, 1.0, 1.0, 1.0, 1.0, 1.0, 1.0, 1.0, 1.0, 1.0, 1.0, 1.0, 1.0, 1.0, 1.0, 1.0, 1.0, 1.0, 1.0, 1.0, 1.0, 1.0, 1.0, 1.0, 1.0, 1.0, 1.0, 1.0, 1.0, 1.0, 1.0, 1.0, 1.0, 1.0, 1.0, 1.0, 1.0, 1.0, 1.0, 1.0, 1.0, 1.0, 1.0, 1.0, 1.0, 1.0, 1.0, 1.0, 1.0, 1.0, 1.0, 1.0, 1.0, 1.0, 1.0, 1.0, 1.0, 1.0, 1.0, 1.0, 1.0, 1.0, 1.0, 1.0, 1.0, 1.0, 1.0, 1.0, 1.0, 1.0, 1.0, 1.0, 1.0, 1.0, 1.0, 1.0, 1.0, 1.0, 1.0, 1.0, 1.0, 1.0, 1.0, 1.0, 1.0, 1.0, 1.0, 1.0, 1.0, 1.0, 1.0, 1.0, 1.0, 1.0, 1.0, 1.0, 1.0, 1.0, 1.0, 1.0, 1.0, 1.0, 1.0, 1.0, 1.0, 1.0, 1.0, 1.0, 1.0, 1.0, 1.0, 1.0, 1.0, 1.0, 1.0, 1.0, 1.0, 1.0, 1.0, 1.0, 1.0, 1.0, 1.0, 1.0, 1.0, 1.0, 1.0, 1.0, 1.0, 1.0, 1.0, 1.0, 1.0, 1.0, 1.0, 1.0, 1.0, 1.0, 1.0, 1.0, 1.0, 1.0, 1.0, 1.0, 1.0, 1.0, 1.0, 1.0, 1.0, 1.0, 1.0, 1.0, 1.0, 1.0, 1.0, 1.0, 1.0, 1.0, 1.0, 1.0, 1.0, 1.0, 1.0, 1.0, 1.0, 1.0, 1.0, 1.0, 1.0, 1.0, 1.0, 1.0, 1.0, 1.0, 1.0, 1.0, 1.0, 1.0, 1.0, 1.0, 1.0, 1.0, 1.0, 1.0, 1.0, 1.0, 1.0, 1.0, 1.0, 1.0, 1.0, 1.0, 1.0, 1.0, 1.0, 1.0, 1.0, 1.0, 1.0, 1.0, 1.0, 1.0, 1.0, 1.0, 1.0, 1.0, 1.0, 1.0, 1.0, 1.0, 1.0, 1.0, 1.0, 1.0, 1.0, 1.0, 1.0, 1.0, 1.0, 1.0, 1.0, 1.0, 1.0, 1.0, 1.0, 1.0, 1.0, 1.0, 1.0, 1.0, 1.0, 1.0, 1.0, 1.0, 1.0, 1.0, 1.0, 1.0, 1.0, 1.0, 1.0, 1.0, 1.0, 1.0, 1.0, 1.0, 1.0, 1.0, 1.0, 1.0, 1.0, 1.0, 1.0, 1.0, 1.0, 1.0, 1.0, 1.0, 1.0, 1.0, 1.0, 1.0, 1.0, 1.0, 1.0, 1.0, 1.0, 1.0, 1.0, 1.0, 1.0, 1.0, 1.0, 1.0, 1.0, 1.0, 1.0, 1.0, 1.0, 1.0, 1.0, 1.0, 1.0, 1.0, 1.0, 1.0, 1.0, 1.0, 1.0, 1.0, 1.0, 1.0, 1.0, 1.0, 1.0, 1.0, 1.0, 1.0, 1.0, 1.0, 1.0, 1.0, 1.0, 1.0, 1.0, 1.0, 1.0, 1.0, 1.0, 1.0, 1.0, 1.0, 1.0, 1.0, 1.0, 1.0, 1.0, 1.0, 1.0, 1.0, 1.0, 1.0, 1.0, 1.0, 1.0, 1.0, 1.0, 1.0, 1.0, 1.0, 1.0, 1.0, 1.0, 1.0, 1.0, 1.0, 1.0, 1.0, 1.0, 1.0, 1.0, 1.0, 1.0, 1.0, 1.0, 1.0, 1.0, 1.0, 1.0, 1.0, 1.0, 1.0, 1.0, 1.0, 1.0, 1.0, 1.0, 1.0, 1.0, 1.0, 1.0, 1.0, 1.0, 1.0, 1.0, 1.0, 1.0, 1.0, 1.0, 1.0, 1.0, 1.0, 1.0, 1.0, 1.0, 1.0, 1.0, 1.0, 1.0, 1.0, 1.0, 1.0, 1.0, 1.0, 1.0, 1.0, 1.0, 1.0, 1.0, 1.0, 1.0, 1.0, 1.0, 1.0, 1.0, 1.0, 1.0, 1.0, 1.0, 1.0, 1.0, 1.0, 1.0, 1.0, 1.0, 1.0, 1.0, 1.0, 1.0, 1.0, 1.0, 1.0, 1.0, 1.0, 1.0, 1.0, 1.0, 1.0, 1.0, 1.0, 1.0, 1.0, 1.0, 1.0, 1.0, 1.0, 1.0, 1.0, 1.0, 1.0, 1.0, 1.0, 1.0, 1.0, 1.0, 1.0, 1.0, 1.0, 1.0, 1.0, 1.0, 1.0, 1.0, 1.0, 1.0, 1.0, 1.0, 1.0, 1.0, 1.0, 1.0, 1.0, 1.0, 1.0, 1.0, 1.0, 1.0, 1.0, 1.0, 1.0, 1.0, 1.0, 1.0, 1.0, 1.0, 1.0, 1.0, 1.0, 1.0, 1.0, 1.0, 1.0, 1.0, 1.0, 1.0, 1.0, 1.0, 1.0, 1.0, 1.0, 1.0, 1.0, 1.0, 1.0, 1.0, 1.0, 1.0, 1.0, 1.0, 1.0, 1.0, 1.0, 1.0, 1.0, 1.0, 1.0, 1.0, 1.0, 1.0, 1.0, 1.0, 1.0, 1.0, 1.0, 1.0, 1.0, 1.0, 1.0, 1.0, 1.0, 1.0, 1.0, 1.0, 1.0, 1.0, 1.0, 1.0, 1.0, 1.0, 1.0, 1.0, 1.0, 1.0, 1.0, 1.0, 1.0, 1.0, 1.0, 1.0, 1.0, 1.0, 1.0, 1.0, 1.0, 1.0, 1.0, 1.0, 1.0, 1.0, 1.0, 1.0, 1.0, 1.0, 1.0, 1.0, 1.0, 1.0, 1.0, 1.0, 1.0, 1.0, 1.0, 1.0, 1.0, 1.0, 1.0, 1.0, 1.0, 1.0, 1.0, 1.0, 1.0, 1.0, 1.0, 1.0, 1.0, 1.0, 1.0, 1.0, 1.0, 1.0, 1.0, 1.0, 1.0, 1.0, 1.0, 1.0, 1.0, 1.0, 1.0, 1.0, 1.0, 1.0, 1.0, 1.0, 1.0, 1.0, 1.0, 1.0, 1.0, 1.0, 1.0, 1.0, 1.0, 1.0, 1.0, 1.0, 1.0, 1.0, 1.0, 1.0, 1.0, 1.0, 1.0, 1.0, 1.0, 1.0, 1.0, 1.0, 1.0, 1.0, 1.0, 1.0, 1.0, 1.0, 1.0, 1.0, 1.0, 1.0, 1.0, 1.0, 1.0, 1.0, 1.0, 1.0, 1.0, 1.0, 1.0, 1.0, 1.0, 1.0, 1.0, 1.0, 1.0, 1.0, 1.0, 1.0, 1.0, 1.0, 1.0, 1.0, 1.0, 1.0, 1.0, 1.0, 1.0, 1.0, 1.0, 1.0, 1.0, 1.0, 1.0, 1.0, 1.0, 1.0, 1.0, 1.0, 1.0, 1.0, 1.0, 1.0, 1.0, 1.0, 1.0, 1.0, 1.0, 1.0, 1.0, 1.0, 1.0, 1.0, 1.0, 1.0, 1.0, 1.0, 1.0, 1.0, 1.0, 1.0, 1.0, 1.0, 1.0, 1.0, 1.0, 1.0, 1.0, 1.0, 1.0, 1.0, 1.0, 1.0, 1.0, 1.0, 1.0, 1.0, 1.0, 1.0, 1.0, 1.0, 1.0, 1.0, 1.0, 1.0, 1.0, 1.0, 1.0, 1.0, 1.0, 1.0, 1.0, 1.0, 1.0, 1.0, 1.0, 1.0, 1.0, 1.0, 1.0, 1.0, 1.0, 1.0, 1.0, 1.0, 1.0, 1.0, 1.0, 1.0, 1.0, 1.0, 1.0, 1.0, 1.0, 1.0, 1.0, 1.0, 1.0, 1.0, 1.0, 1.0, 1.0, 1.0, 1.0, 1.0, 1.0, 1.0, 1.0, 1.0, 1.0, 1.0, 1.0, 1.0, 1.0, 1.0, 1.0, 1.0, 1.0, 1.0, 1.0, 1.0, 1.0, 1.0, 1.0, 1.0, 1.0, 1.0, 1.0, 1.0, 1.0, 1.0, 1.0, 1.0, 1.0, 1.0, 1.0, 1.0, 1.0, 1.0, 1.0, 1.0, 1.0, 1.0, 1.0, 1.0, 1.0, 1.0, 1.0, 1.0, 1.0, 1.0, 1.0, 1.0, 1.0, 1.0, 1.0, 1.0, 1.0, 1.0, 1.0, 1.0, 1.0, 1.0, 1.0, 1.0, 1.0, 1.0, 1.0, 1.0, 1.0, 1.0, 1.0, 1.0, 1.0, 1.0, 1.0, 1.0, 1.0, 1.0, 1.0, 1.0, 1.0, 1.0, 1.0, 1.0, 1.0, 1.0, 1.0, 1.0, 1.0, 1.0, 1.0, 1.0, 1.0, 1.0, 1.0, 1.0, 1.0, 1.0, 1.0, 1.0, 1.0, 1.0, 1.0, 1.0, 1.0, 1.0, 1.0, 1.0, 1.0, 1.0, 1.0, 1.0, 1.0, 1.0, 1.0, 1.0, 1.0, 1.0, 1.0, 1.0, 1.0, 1.0, 1.0, 1.0, 1.0, 1.0, 1.0, 1.0, 1.0, 1.0, 1.0, 1.0, 1.0, 1.0, 1.0, 1.0, 1.0, 1.0, 1.0, 1.0, 1.0, 1.0, 1.0, 1.0, 1.0, 1.0, 1.0, 1.0, 1.0, 1.0, 1.0, 1.0, 1.0, 1.0, 1.0, 1.0, 1.0, 1.0, 1.0, 1.0, 1.0, 1.0, 1.0, 1.0, 1.0, 1.0, 1.0, 1.0, 1.0, 1.0, 1.0, 1.0, 1.0, 1.0, 1.0, 1.0, 1.0, 1.0, 1.0, 1.0, 1.0, 1.0, 1.0, 1.0, 1.0, 1.0, 1.0, 1.0, 1.0, 1.0, 1.0, 1.0, 1.0, 1.0, 1.0, 1.0, 1.0, 1.0, 1.0, 1.0, 1.0, 1.0, 1.0, 1.0, 1.0, 1.0, 1.0, 1.0, 1.0, 1.0, 1.0, 1.0, 1.0, 1.0, 1.0, 1.0, 1.0, 1.0, 1.0, 1.0, 1.0, 1.0, 1.0, 1.0, 1.0, 1.0, 1.0, 1.0, 1.0, 1.0, 1.0, 1.0, 1.0, 1.0, 1.0, 1.0, 1.0, 1.0, 1.0, 1.0, 1.0, 1.0, 1.0, 1.0, 1.0, 1.0, 1.0, 1.0, 1.0, 1.0, 1.0, 1.0, 1.0, 1.0, 1.0, 1.0, 1.0, 1.0, 1.0, 1.0, 1.0, 1.0, 1.0, 1.0, 1.0, 1.0, 1.0, 1.0, 1.0, 1.0, 1.0, 1.0, 1.0, 1.0, 1.0, 1.0, 1.0, 1.0, 1.0, 1.0, 1.0, 1.0, 1.0, 1.0, 1.0, 1.0, 1.0, 1.0, 1.0, 1.0, 1.0, 1.0, 1.0, 1.0, 1.0, 1.0, 1.0, 1.0, 1.0, 1.0, 1.0, 1.0, 1.0, 1.0, 1.0, 1.0, 1.0, 1.0, 1.0, 1.0, 1.0, 1.0, 1.0, 1.0, 1.0, 1.0, 1.0, 1.0, 1.0, 1.0, 1.0, 1.0, 1.0, 1.0, 1.0, 1.0, 1.0, 1.0, 1.0, 1.0, 1.0, 1.0, 1.0, 1.0, 1.0, 1.0, 1.0, 1.0, 1.0, 1.0, 1.0, 1.0, 1.0, 1.0, 1.0, 1.0, 1.0, 1.0, 1.0, 1.0, 1.0, 1.0, 1.0, 1.0, 1.0, 1.0, 1.0, 1.0, 1.0, 1.0, 1.0, 1.0, 1.0, 1.0, 1.0, 1.0, 1.0, 1.0, 1.0, 1.0, 1.0, 1.0, 1.0, 1.0, 1.0, 1.0, 1.0, 1.0, 1.0, 1.0, 1.0, 1.0, 1.0, 1.0, 1.0, 1.0, 1.0, 1.0, 1.0, 1.0, 1.0, 1.0, 1.0, 1.0, 1.0, 1.0, 1.0, 1.0, 1.0, 1.0, 1.0, 1.0, 1.0, 1.0, 1.0, 1.0, 1.0, 1.0, 1.0, 1.0, 1.0, 1.0, 1.0, 1.0, 1.0, 1.0, 1.0, 1.0, 1.0, 1.0, 1.0, 1.0, 1.0, 1.0, 1.0, 1.0, 1.0, 1.0, 1.0, 1.0, 1.0, 1.0, 1.0, 1.0, 1.0, 1.0, 1.0, 1.0, 1.0, 1.0, 1.0, 1.0, 1.0, 1.0, 1.0, 1.0, 1.0, 1.0, 1.0, 1.0, 1.0, 1.0, 1.0, 1.0, 1.0, 1.0, 1.0, 1.0, 1.0, 1.0, 1.0, 1.0, 1.0, 1.0, 1.0, 1.0, 1.0, 1.0, 1.0, 1.0, 1.0, 1.0, 1.0, 1.0, 1.0, 1.0, 1.0, 1.0, 1.0, 1.0, 1.0, 1.0, 1.0, 1.0, 1.0, 1.0, 1.0, 1.0, 1.0, 1.0, 1.0, 1.0, 1.0, 1.0, 1.0, 1.0, 1.0, 1.0, 1.0, 1.0, 1.0, 1.0, 1.0, 1.0, 1.0, 1.0, 1.0, 1.0, 1.0, 1.0, 1.0, 1.0, 1.0, 1.0, 1.0, 1.0, 1.0, 1.0, 1.0, 1.0, 1.0, 1.0, 1.0, 1.0, 1.0, 1.0, 1.0, 1.0, 1.0, 1.0, 1.0, 1.0, 1.0, 1.0, 1.0, 1.0, 1.0, 1.0, 1.0, 1.0, 1.0, 1.0, 1.0, 1.0, 1.0, 1.0, 1.0, 1.0, 1.0, 1.0, 1.0, 1.0, 1.0, 1.0, 1.0, 1.0, 1.0, 1.0, 1.0, 1.0, 1.0, 1.0, 1.0, 1.0, 1.0, 1.0, 1.0, 1.0, 1.0, 1.0, 1.0, 1.0, 1.0, 1.0, 1.0, 1.0, 1.0, 1.0, 1.0, 1.0, 1.0, 1.0, 1.0, 1.0, 1.0, 1.0, 1.0, 1.0, 1.0, 1.0, 1.0, 1.0, 1.0, 1.0, 1.0, 1.0, 1.0, 1.0, 1.0, 1.0, 1.0, 1.0, 1.0, 1.0, 1.0, 1.0, 1.0, 1.0, 1.0, 1.0, 1.0, 1.0, 1.0, 1.0, 1.0, 1.0, 1.0, 1.0, 1.0, 1.0, 1.0, 1.0, 1.0, 1.0, 1.0, 1.0, 1.0, 1.0, 1.0, 1.0, 1.0, 1.0, 1.0, 1.0, 1.0, 1.0, 1.0, 1.0, 1.0, 1.0, 1.0, 1.0, 1.0, 1.0, 1.0, 1.0, 1.0, 1.0, 1.0, 1.0, 1.0, 1.0, 1.0, 1.0, 1.0, 1.0, 1.0, 1.0, 1.0, 1.0, 1.0, 1.0, 1.0, 1.0, 1.0, 1.0, 1.0, 1.0, 1.0, 1.0, 1.0, 1.0, 1.0, 1.0, 1.0, 1.0, 1.0, 1.0, 1.0, 1.0, 1.0, 1.0, 1.0, 1.0, 1.0, 1.0, 1.0, 1.0, 1.0, 1.0, 1.0, 1.0, 1.0, 1.0, 1.0, 1.0, 1.0, 1.0, 1.0, 1.0, 1.0, 1.0, 1.0, 1.0, 1.0, 1.0, 1.0, 1.0, 1.0, 1.0, 1.0, 1.0, 1.0, 1.0, 1.0, 1.0, 1.0, 1.0, 1.0, 1.0, 1.0, 1.0, 1.0, 1.0, 1.0, 1.0, 1.0, 1.0, 1.0, 1.0, 1.0, 1.0, 1.0, 1.0, 1.0, 1.0, 1.0, 1.0, 1.0, 1.0, 1.0, 1.0, 1.0, 1.0, 1.0, 1.0, 1.0, 1.0, 1.0, 1.0, 1.0, 1.0, 1.0, 1.0, 1.0, 1.0, 1.0, 1.0, 1.0, 1.0, 1.0, 1.0, 1.0, 1.0, 1.0, 1.0, 1.0, 1.0, 1.0, 1.0, 1.0, 1.0, 1.0, 1.0, 1.0, 1.0, 1.0, 1.0, 1.0, 1.0, 1.0, 1.0, 1.0, 1.0, 1.0, 1.0, 1.0, 1.0, 1.0, 1.0, 1.0, 1.0, 1.0, 1.0, 1.0, 1.0, 1.0, 1.0, 1.0, 1.0, 1.0, 1.0, 1.0, 1.0, 1.0, 1.0, 1.0, 1.0, 1.0, 1.0, 1.0, 1.0, 1.0, 1.0, 1.0, 1.0, 1.0, 1.0, 1.0, 1.0, 1.0, 1.0, 1.0, 1.0, 1.0, 1.0, 1.0, 1.0, 1.0, 1.0, 1.0, 1.0, 1.0, 1.0, 1.0, 1.0, 1.0, 1.0, 1.0, 1.0, 1.0, 1.0, 1.0, 1.0, 1.0, 1.0, 1.0, 1.0, 1.0, 1.0, 1.0, 1.0, 1.0, 1.0, 1.0, 1.0, 1.0, 1.0, 1.0, 1.0, 1.0, 1.0, 1.0, 1.0, 1.0, 1.0, 1.0, 1.0, 1.0, 1.0, 1.0, 1.0, 1.0, 1.0, 1.0, 1.0, 1.0, 1.0, 1.0, 1.0, 1.0, 1.0, 1.0, 1.0, 1.0, 1.0, 1.0, 1.0, 1.0, 1.0, 1.0, 1.0, 1.0, 1.0, 1.0, 1.0, 1.0, 1.0, 1.0, 1.0, 1.0, 1.0, 1.0, 1.0, 1.0, 1.0, 1.0, 1.0, 1.0, 1.0, 1.0, 1.0, 1.0, 1.0, 1.0, 1.0, 1.0, 1.0, 1.0, 1.0, 1.0, 1.0, 1.0, 1.0, 1.0, 1.0, 1.0, 1.0, 1.0, 1.0, 1.0, 1.0, 1.0, 1.0, 1.0, 1.0, 1.0, 1.0, 1.0, 1.0, 1.0, 1.0, 1.0, 1.0, 1.0, 1.0, 1.0, 1.0, 1.0, 1.0, 1.0, 1.0, 1.0, 1.0, 1.0, 1.0, 1.0, 1.0, 1.0, 1.0, 1.0, 1.0, 1.0, 1.0, 1.0, 1.0, 1.0, 1.0, 1.0, 1.0, 1.0, 1.0, 1.0, 1.0, 1.0, 1.0, 1.0, 1.0, 1.0, 1.0, 1.0, 1.0, 1.0, 1.0, 1.0, 1.0, 1.0, 1.0, 1.0, 1.0, 1.0, 1.0, 1.0, 1.0, 1.0, 1.0, 1.0, 1.0, 1.0, 1.0, 1.0, 1.0, 1.0, 1.0, 1.0, 1.0, 1.0, 1.0, 1.0, 1.0, 1.0, 1.0, 1.0, 1.0, 1.0, 1.0, 1.0, 1.0, 1.0, 1.0, 1.0, 1.0, 1.0, 1.0, 1.0, 1.0, 1.0, 1.0, 1.0, 1.0, 1.0, 1.0, 1.0, 1.0, 1.0, 1.0, 1.0, 1.0, 1.0, 1.0, 1.0, 1.0, 1.0, 1.0, 1.0, 1.0, 1.0, 1.0, 1.0, 1.0, 1.0, 1.0, 1.0, 1.0, 1.0, 1.0, 1.0, 1.0, 1.0, 1.0, 1.0, 1.0, 1.0, 1.0, 1.0, 1.0, 1.0, 1.0, 1.0, 1.0, 1.0, 1.0, 1.0, 1.0, 1.0, 1.0, 1.0, 1.0, 1.0, 1.0, 1.0, 1.0, 1.0, 1.0, 1.0, 1.0, 1.0, 1.0, 1.0, 1.0, 1.0, 1.0, 1.0, 1.0, 1.0, 1.0, 1.0, 1.0, 1.0, 1.0, 1.0, 1.0, 1.0, 1.0, 1.0, 1.0, 1.0, 1.0, 1.0, 1.0, 1.0, 1.0, 1.0, 1.0, 1.0, 1.0, 1.0, 1.0, 1.0, 1.0, 1.0, 1.0, 1.0, 1.0, 1.0, 1.0, 1.0, 1.0, 1.0, 1.0, 1.0, 1.0, 1.0, 1.0, 1.0, 1.0, 1.0, 1.0, 1.0, 1.0, 1.0, 1.0, 1.0, 1.0, 1.0, 1.0, 1.0, 1.0, 1.0, 1.0, 1.0, 1.0, 1.0, 1.0, 1.0, 1.0, 1.0, 1.0, 1.0, 1.0, 1.0, 1.0, 1.0, 1.0, 1.0, 1.0, 1.0, 1.0, 1.0, 1.0, 1.0, 1.0, 1.0, 1.0, 1.0, 1.0, 1.0, 1.0, 1.0, 1.0, 1.0, 1.0, 1.0, 1.0, 1.0, 1.0, 1.0, 1.0, 1.0, 1.0, 1.0, 1.0, 1.0, 1.0, 1.0, 1.0, 1.0, 1.0, 1.0, 1.0, 1.0, 1.0, 1.0, 1.0, 1.0, 1.0, 1.0, 1.0, 1.0, 1.0, 1.0, 1.0, 1.0, 1.0, 1.0, 1.0, 1.0, 1.0, 1.0, 1.0, 1.0, 1.0, 1.0, 1.0, 1.0, 1.0, 1.0, 1.0, 1.0, 1.0, 1.0, 1.0, 1.0, 1.0, 1.0, 1.0, 1.0, 1.0, 1.0, 1.0, 1.0, 1.0, 1.0, 1.0, 1.0, 1.0, 1.0, 1.0, 1.0, 1.0, 1.0, 1.0, 1.0, 1.0, 1.0, 1.0, 1.0, 1.0, 1.0, 1.0, 1.0, 1.0, 1.0, 1.0, 1.0, 1.0, 1.0, 1.0, 1.0, 1.0, 1.0, 1.0, 1.0, 1.0, 1.0, 1.0, 1.0, 1.0, 1.0, 1.0, 1.0, 1.0, 1.0, 1.0, 1.0, 1.0, 1.0, 1.0, 1.0, 1.0, 1.0, 1.0, 1.0, 1.0, 1.0, 1.0, 1.0, 1.0, 1.0, 1.0, 1.0, 1.0, 1.0, 1.0, 1.0, 1.0, 1.0, 1.0, 1.0, 1.0, 1.0, 1.0, 1.0, 1.0, 1.0, 1.0, 1.0, 1.0, 1.0, 1.0, 1.0, 1.0, 1.0, 1.0, 1.0, 1.0, 1.0, 1.0, 1.0, 1.0, 1.0, 1.0, 1.0, 1.0, 1.0, 1.0, 1.0, 1.0, 1.0, 1.0, 1.0, 1.0, 1.0, 1.0, 1.0, 1.0, 1.0, 1.0, 1.0, 1.0, 1.0, 1.0, 1.0, 1.0, 1.0, 1.0, 1.0, 1.0, 1.0, 1.0, 1.0, 1.0, 1.0, 1.0, 1.0, 1.0, 1.0, 1.0, 1.0, 1.0, 1.0, 1.0, 1.0, 1.0, 1.0, 1.0, 1.0, 1.0, 1.0, 1.0, 1.0, 1.0, 1.0, 1.0, 1.0, 1.0, 1.0, 1.0, 1.0, 1.0, 1.0, 1.0, 1.0, 1.0, 1.0, 1.0, 1.0, 1.0, 1.0, 1.0, 1.0, 1.0, 1.0, 1.0, 1.0, 1.0, 1.0, 1.0, 1.0, 1.0, 1.0, 1.0, 1.0, 1.0, 1.0, 1.0, 1.0, 1.0, 1.0, 1.0, 1.0, 1.0, 1.0, 1.0, 1.0, 1.0, 1.0, 1.0, 1.0, 1.0, 1.0, 1.0, 1.0, 1.0, 1.0, 1.0, 1.0, 1.0, 1.0, 1.0, 1.0, 1.0, 1.0, 1.0, 1.0, 1.0, 1.0, 1.0, 1.0, 1.0, 1.0, 1.0, 1.0, 1.0, 1.0, 1.0, 1.0, 1.0, 1.0, 1.0, 1.0, 1.0, 1.0, 1.0, 1.0, 1.0, 1.0, 1.0, 1.0, 1.0, 1.0, 1.0, 1.0, 1.0, 1.0, 1.0, 1.0, 1.0, 1.0, 1.0, 1.0, 1.0, 1.0, 1.0, 1.0, 1.0, 1.0, 1.0, 1.0, 1.0, 1.0, 1.0, 1.0, 1.0, 1.0, 1.0, 1.0, 1.0, 1.0, 1.0, 1.0, 1.0, 1.0, 1.0, 1.0, 1.0, 1.0, 1.0, 1.0, 1.0, 1.0, 1.0, 1.0, 1.0, 1.0, 1.0, 1.0, 1.0, 1.0, 1.0, 1.0, 1.0, 1.0, 1.0, 1.0, 1.0, 1.0, 1.0, 1.0, 1.0, 1.0, 1.0, 1.0, 1.0, 1.0, 1.0, 1.0, 1.0, 1.0, 1.0, 1.0, 1.0, 1.0, 1.0, 1.0, 1.0, 1.0, 1.0, 1.0, 1.0, 1.0, 1.0, 1.0, 1.0, 1.0, 1.0, 1.0, 1.0, 1.0, 1.0, 1.0, 1.0, 1.0, 1.0, 1.0, 1.0, 1.0, 1.0, 1.0, 1.0, 1.0, 1.0, 1.0, 1.0, 1.0, 1.0, 1.0, 1.0, 1.0, 1.0, 1.0, 1.0, 1.0, 1.0, 1.0, 1.0, 1.0, 1.0, 1.0, 1.0, 1.0, 1.0, 1.0, 1.0, 1.0, 1.0, 1.0, 1.0, 1.0, 1.0, 1.0, 1.0, 1.0, 1.0, 1.0, 1.0, 1.0, 1.0, 1.0, 1.0, 1.0, 1.0, 1.0, 1.0, 1.0, 1.0, 1.0, 1.0, 1.0, 1.0, 1.0, 1.0, 1.0, 1.0, 1.0, 1.0, 1.0, 1.0, 1.0, 1.0, 1.0, 1.0, 1.0, 1.0, 1.0, 1.0, 1.0, 1.0, 1.0, 1.0, 1.0, 1.0, 1.0, 1.0, 1.0, 1.0, 1.0, 1.0, 1.0, 1.0, 1.0, 1.0, 1.0, 1.0, 1.0, 1.0, 1.0, 1.0, 1.0, 1.0, 1.0, 1.0, 1.0])
me_x.materials.append(mat_x)
me_x.use_remesh_preserve_volume = False
me_x.use_remesh_preserve_attributes = False
me_x.use_mirror_vertex_groups = False
me_x.update()

# ---- curves / text
txt_003 = bpy.data.curves.new('텍스트.003', 'FONT')
txt_003.dimensions = '2D'
txt_003.body = '새해가 밝았다.'
txt_003.materials.append(mat_003)
txt_003.use_path_clamp = True
txt_003.bevel_resolution = 0
txt_002 = bpy.data.curves.new('텍스트.002', 'FONT')
txt_002.dimensions = '2D'
txt_002.body = '-------------'
txt_002.use_path_clamp = True
txt_002.bevel_resolution = 0
txt_001 = bpy.data.curves.new('텍스트.001', 'FONT')
txt_001.dimensions = '2D'
txt_001.body = '2019.01.01 화'
txt_001.materials.append(mat_002)
txt_001.use_path_clamp = True
txt_001.bevel_resolution = 0
txt_x = bpy.data.curves.new('텍스트', 'FONT')
txt_x.dimensions = '2D'
txt_x.body = ' Newspaper'
txt_x.materials.append(mat_001)
txt_x.use_path_clamp = True
txt_x.bevel_resolution = 0

# ---- objects
ob_003 = bpy.data.objects.new('텍스트.003', txt_003)
ob_002 = bpy.data.objects.new('텍스트.002', txt_002)
ob_001 = bpy.data.objects.new('텍스트.001', txt_001)
ob_002_1 = bpy.data.objects.new('평면.002', me_002)
ob_001_1 = bpy.data.objects.new('평면.001', me_001)
ob_x = bpy.data.objects.new('텍스트', txt_x)
ob_x_1 = bpy.data.objects.new('큐브', me_003)
ob_x_2 = bpy.data.objects.new('평면', me_x)

# ---- transforms, parenting, visibility, modifiers, constraints
ob_003.location = (0.6533, -0.05379, 0.2294)
ob_003.rotation_euler = (-0.04725, -0.001556, 3.157)
ob_003.scale = (0.09115, 0.09115, 0.09115)
ob_003.lineart.crease_threshold = 0.0
ob_002.location = (0.7133, -0.2694, 0.2306)
ob_002.scale = (-0.1628, -0.1628, -0.1628)
ob_002.lineart.crease_threshold = 0.0
ob_001.location = (0.6884, -0.3556, 0.2281)
ob_001.rotation_euler = (-0.04706, -0.00622, -3.133)
ob_001.scale = (0.1125, 0.1125, 0.1125)
ob_001.lineart.crease_threshold = 0.0
ob_002_1.location = (-0.6096, -0.1388, 0.253)
ob_002_1.scale = (0.32, 0.32, 0.32)
ob_002_1.lineart.crease_threshold = 0.0
ob_001_1.location = (0.3772, 0.0939, 0.3845)
ob_001_1.scale = (0.2629, 0.5741, 0.2629)
ob_001_1.lineart.crease_threshold = 0.0
ob_x.location = (0.7176, -0.7109, 0.2368)
ob_x.rotation_euler = (3.17, -3.145, 6.28)
ob_x.scale = (0.3146, 0.3146, 0.3146)
ob_x.lineart.crease_threshold = 0.0
ob_x_1.location = (0.0, 0.0, 0.0)
ob_x_1.lineart.crease_threshold = 0.0
ob_x_2.location = (0.0, 0.0, 0.0)
ob_x_2.lineart.crease_threshold = 0.0
_m = ob_x_2.modifiers.new('솔리디파이', 'SOLIDIFY')
_m.thickness = 0.009
_m.use_rim = False
_m.use_flip_normals = True
_m.nonmanifold_thickness_mode = 'FIXED'
_m.nonmanifold_merge_threshold = 0.0003

# ---- collection membership
col_collection_1.objects.link(ob_003)
col_collection_1.objects.link(ob_002)
col_collection_1.objects.link(ob_001)
col_collection_1.objects.link(ob_002_1)
col_collection_1.objects.link(ob_001_1)
col_collection_1.objects.link(ob_x)
col_collection_1.objects.link(ob_x_1)
col_collection_1.objects.link(ob_x_2)

# ---- scene / render settings (as saved in the file)
scene.frame_start = 1; scene.frame_end = 250; scene.frame_set(1)
scene.render.engine = 'BLENDER_EEVEE_NEXT'
scene.render.resolution_percentage = 50
scene.render.dither_intensity = 0.0
scene.cycles.use_denoising = False
scene.cycles.samples = 128
scene.cycles.sampling_pattern = 'TABULATED_SOBOL'
scene.cycles.use_adaptive_sampling = False
scene.cycles.use_light_tree = False
scene.cycles.blur_glossy = 0.0
scene.cycles.sample_clamp_indirect = 0.0
scene.view_settings.view_transform = 'Standard'
bpy.context.view_layer.update()

# ---- added for rendering (the .blend has no active camera and no usable light): camera, sun
cam_auto = bpy.data.cameras.new('AutoCamera')
cam_auto.lens = 50.0
cam_auto.sensor_width = 36.0
cam_auto.clip_end = 1000.0
ob_auto_camera = bpy.data.objects.new('AutoCamera', cam_auto)
scene.collection.objects.link(ob_auto_camera)
ob_auto_camera.location = (2.71713, -3.38434, 2.34191)
ob_auto_camera.rotation_euler = (1.09748, -7.21219e-08, 0.694738)
scene.camera = ob_auto_camera
light_auto_sun = bpy.data.lights.new('AutoSun', 'SUN')
light_auto_sun.energy = 3.0
light_auto_sun.angle = 0.0523599
ob_auto_sun = bpy.data.objects.new('AutoSun', light_auto_sun)
scene.collection.objects.link(ob_auto_sun)
ob_auto_sun.rotation_euler = (0.872665, 0.174533, 0.523599)
bpy.context.view_layer.update()
